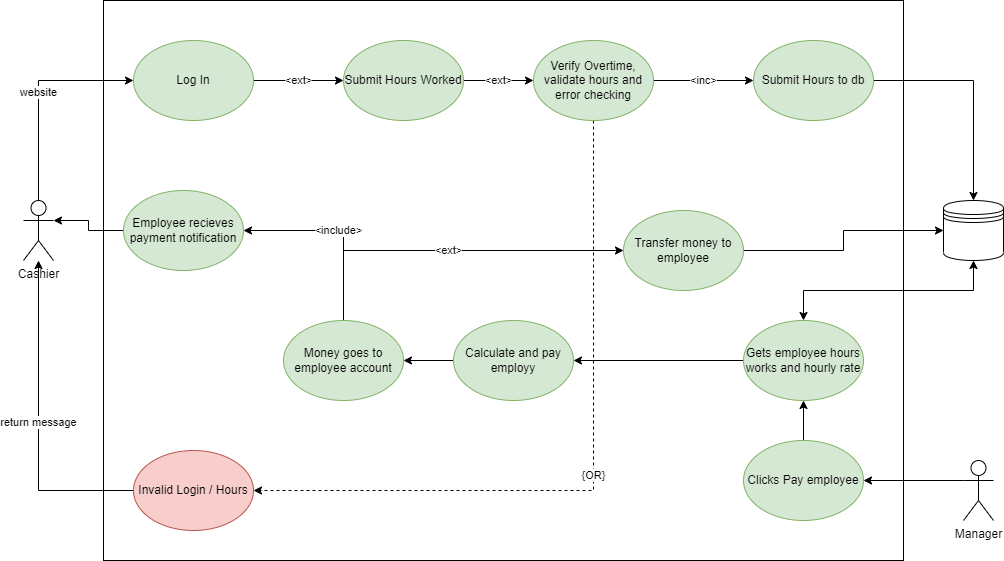

The diagram above was exported from draw.io. Its source (the exported page's mxGraphModel, read from the mxfile embedded in the PNG):
<mxGraphModel dx="1102" dy="857" grid="1" gridSize="10" guides="1" tooltips="1" connect="1" arrows="1" fold="1" page="1" pageScale="1" pageWidth="850" pageHeight="1100" math="0" shadow="0">
  <root>
    <mxCell id="0" />
    <mxCell id="1" parent="0" />
    <mxCell id="3PHAI_M_SSO8Rg_2B4E6-2" value="" style="rounded=0;whiteSpace=wrap;html=1;" vertex="1" parent="1">
      <mxGeometry x="200" y="130" width="800" height="560" as="geometry" />
    </mxCell>
    <mxCell id="3PHAI_M_SSO8Rg_2B4E6-6" value="website" style="edgeStyle=orthogonalEdgeStyle;rounded=0;orthogonalLoop=1;jettySize=auto;html=1;exitX=0.5;exitY=0;exitDx=0;exitDy=0;exitPerimeter=0;entryX=0;entryY=0.5;entryDx=0;entryDy=0;" edge="1" parent="1" source="3PHAI_M_SSO8Rg_2B4E6-1" target="3PHAI_M_SSO8Rg_2B4E6-3">
      <mxGeometry relative="1" as="geometry" />
    </mxCell>
    <mxCell id="3PHAI_M_SSO8Rg_2B4E6-1" value="Cashier" style="shape=umlActor;verticalLabelPosition=bottom;verticalAlign=top;html=1;outlineConnect=0;" vertex="1" parent="1">
      <mxGeometry x="120" y="330" width="30" height="60" as="geometry" />
    </mxCell>
    <mxCell id="3PHAI_M_SSO8Rg_2B4E6-9" value="&amp;lt;ext&amp;gt;" style="edgeStyle=orthogonalEdgeStyle;rounded=0;orthogonalLoop=1;jettySize=auto;html=1;exitX=1;exitY=0.5;exitDx=0;exitDy=0;entryX=0;entryY=0.5;entryDx=0;entryDy=0;" edge="1" parent="1" source="3PHAI_M_SSO8Rg_2B4E6-3" target="3PHAI_M_SSO8Rg_2B4E6-7">
      <mxGeometry relative="1" as="geometry" />
    </mxCell>
    <mxCell id="3PHAI_M_SSO8Rg_2B4E6-3" value="Log In" style="ellipse;whiteSpace=wrap;html=1;fillColor=#d5e8d4;strokeColor=#82b366;" vertex="1" parent="1">
      <mxGeometry x="230" y="170" width="120" height="80" as="geometry" />
    </mxCell>
    <mxCell id="3PHAI_M_SSO8Rg_2B4E6-5" value="return message" style="edgeStyle=orthogonalEdgeStyle;rounded=0;orthogonalLoop=1;jettySize=auto;html=1;exitX=0;exitY=0.5;exitDx=0;exitDy=0;" edge="1" parent="1" source="3PHAI_M_SSO8Rg_2B4E6-4" target="3PHAI_M_SSO8Rg_2B4E6-1">
      <mxGeometry relative="1" as="geometry" />
    </mxCell>
    <mxCell id="3PHAI_M_SSO8Rg_2B4E6-4" value="Invalid Login / Hours" style="ellipse;whiteSpace=wrap;html=1;fillColor=#f8cecc;strokeColor=#b85450;" vertex="1" parent="1">
      <mxGeometry x="230" y="580" width="120" height="80" as="geometry" />
    </mxCell>
    <mxCell id="3PHAI_M_SSO8Rg_2B4E6-11" value="&amp;lt;ext&amp;gt;" style="edgeStyle=orthogonalEdgeStyle;rounded=0;orthogonalLoop=1;jettySize=auto;html=1;exitX=1;exitY=0.5;exitDx=0;exitDy=0;entryX=0;entryY=0.5;entryDx=0;entryDy=0;" edge="1" parent="1" source="3PHAI_M_SSO8Rg_2B4E6-7" target="3PHAI_M_SSO8Rg_2B4E6-10">
      <mxGeometry relative="1" as="geometry" />
    </mxCell>
    <mxCell id="3PHAI_M_SSO8Rg_2B4E6-7" value="Submit Hours Worked" style="ellipse;whiteSpace=wrap;html=1;fillColor=#d5e8d4;strokeColor=#82b366;" vertex="1" parent="1">
      <mxGeometry x="440" y="170" width="120" height="80" as="geometry" />
    </mxCell>
    <mxCell id="3PHAI_M_SSO8Rg_2B4E6-8" value="" style="shape=datastore;whiteSpace=wrap;html=1;" vertex="1" parent="1">
      <mxGeometry x="1040" y="330" width="60" height="60" as="geometry" />
    </mxCell>
    <mxCell id="3PHAI_M_SSO8Rg_2B4E6-12" value="{OR}" style="edgeStyle=orthogonalEdgeStyle;rounded=0;orthogonalLoop=1;jettySize=auto;html=1;exitX=0.5;exitY=1;exitDx=0;exitDy=0;entryX=1;entryY=0.5;entryDx=0;entryDy=0;dashed=1;" edge="1" parent="1" source="3PHAI_M_SSO8Rg_2B4E6-10" target="3PHAI_M_SSO8Rg_2B4E6-4">
      <mxGeometry relative="1" as="geometry" />
    </mxCell>
    <mxCell id="3PHAI_M_SSO8Rg_2B4E6-16" value="&amp;lt;inc&amp;gt;" style="edgeStyle=orthogonalEdgeStyle;rounded=0;orthogonalLoop=1;jettySize=auto;html=1;exitX=1;exitY=0.5;exitDx=0;exitDy=0;entryX=0;entryY=0.5;entryDx=0;entryDy=0;" edge="1" parent="1" source="3PHAI_M_SSO8Rg_2B4E6-10" target="3PHAI_M_SSO8Rg_2B4E6-15">
      <mxGeometry relative="1" as="geometry" />
    </mxCell>
    <mxCell id="3PHAI_M_SSO8Rg_2B4E6-10" value="Verify Overtime, validate hours and error checking" style="ellipse;whiteSpace=wrap;html=1;fillColor=#d5e8d4;strokeColor=#82b366;" vertex="1" parent="1">
      <mxGeometry x="630" y="170" width="120" height="80" as="geometry" />
    </mxCell>
    <mxCell id="3PHAI_M_SSO8Rg_2B4E6-17" style="edgeStyle=orthogonalEdgeStyle;rounded=0;orthogonalLoop=1;jettySize=auto;html=1;exitX=1;exitY=0.5;exitDx=0;exitDy=0;entryX=0.5;entryY=0;entryDx=0;entryDy=0;" edge="1" parent="1" source="3PHAI_M_SSO8Rg_2B4E6-15" target="3PHAI_M_SSO8Rg_2B4E6-8">
      <mxGeometry relative="1" as="geometry" />
    </mxCell>
    <mxCell id="3PHAI_M_SSO8Rg_2B4E6-15" value="Submit Hours to db" style="ellipse;whiteSpace=wrap;html=1;fillColor=#d5e8d4;strokeColor=#82b366;" vertex="1" parent="1">
      <mxGeometry x="850" y="170" width="120" height="80" as="geometry" />
    </mxCell>
    <mxCell id="3PHAI_M_SSO8Rg_2B4E6-24" style="edgeStyle=orthogonalEdgeStyle;rounded=0;orthogonalLoop=1;jettySize=auto;html=1;exitX=0;exitY=0.3333333333333333;exitDx=0;exitDy=0;exitPerimeter=0;startArrow=none;startFill=0;" edge="1" parent="1" source="3PHAI_M_SSO8Rg_2B4E6-19" target="3PHAI_M_SSO8Rg_2B4E6-20">
      <mxGeometry relative="1" as="geometry" />
    </mxCell>
    <mxCell id="3PHAI_M_SSO8Rg_2B4E6-19" value="Manager" style="shape=umlActor;verticalLabelPosition=bottom;verticalAlign=top;html=1;outlineConnect=0;" vertex="1" parent="1">
      <mxGeometry x="1060" y="590" width="30" height="60" as="geometry" />
    </mxCell>
    <mxCell id="3PHAI_M_SSO8Rg_2B4E6-23" style="edgeStyle=orthogonalEdgeStyle;rounded=0;orthogonalLoop=1;jettySize=auto;html=1;exitX=0.5;exitY=0;exitDx=0;exitDy=0;startArrow=none;startFill=0;" edge="1" parent="1" source="3PHAI_M_SSO8Rg_2B4E6-20" target="3PHAI_M_SSO8Rg_2B4E6-21">
      <mxGeometry relative="1" as="geometry" />
    </mxCell>
    <mxCell id="3PHAI_M_SSO8Rg_2B4E6-20" value="Clicks Pay employee" style="ellipse;whiteSpace=wrap;html=1;fillColor=#d5e8d4;strokeColor=#82b366;" vertex="1" parent="1">
      <mxGeometry x="840" y="570" width="120" height="80" as="geometry" />
    </mxCell>
    <mxCell id="3PHAI_M_SSO8Rg_2B4E6-22" style="edgeStyle=orthogonalEdgeStyle;rounded=0;orthogonalLoop=1;jettySize=auto;html=1;exitX=0.5;exitY=0;exitDx=0;exitDy=0;startArrow=classic;startFill=1;" edge="1" parent="1" source="3PHAI_M_SSO8Rg_2B4E6-21" target="3PHAI_M_SSO8Rg_2B4E6-8">
      <mxGeometry relative="1" as="geometry" />
    </mxCell>
    <mxCell id="3PHAI_M_SSO8Rg_2B4E6-32" style="edgeStyle=orthogonalEdgeStyle;rounded=0;orthogonalLoop=1;jettySize=auto;html=1;exitX=0;exitY=0.5;exitDx=0;exitDy=0;startArrow=none;startFill=0;" edge="1" parent="1" source="3PHAI_M_SSO8Rg_2B4E6-21" target="3PHAI_M_SSO8Rg_2B4E6-26">
      <mxGeometry relative="1" as="geometry" />
    </mxCell>
    <mxCell id="3PHAI_M_SSO8Rg_2B4E6-21" value="Gets employee hours works and hourly rate" style="ellipse;whiteSpace=wrap;html=1;fillColor=#d5e8d4;strokeColor=#82b366;" vertex="1" parent="1">
      <mxGeometry x="840" y="450" width="120" height="80" as="geometry" />
    </mxCell>
    <mxCell id="3PHAI_M_SSO8Rg_2B4E6-30" style="edgeStyle=orthogonalEdgeStyle;rounded=0;orthogonalLoop=1;jettySize=auto;html=1;exitX=0;exitY=0.5;exitDx=0;exitDy=0;entryX=1;entryY=0.5;entryDx=0;entryDy=0;startArrow=none;startFill=0;" edge="1" parent="1" source="3PHAI_M_SSO8Rg_2B4E6-26" target="3PHAI_M_SSO8Rg_2B4E6-27">
      <mxGeometry relative="1" as="geometry" />
    </mxCell>
    <mxCell id="3PHAI_M_SSO8Rg_2B4E6-26" value="Calculate and pay employy" style="ellipse;whiteSpace=wrap;html=1;fillColor=#d5e8d4;strokeColor=#82b366;" vertex="1" parent="1">
      <mxGeometry x="550" y="450" width="120" height="80" as="geometry" />
    </mxCell>
    <mxCell id="3PHAI_M_SSO8Rg_2B4E6-29" value="&amp;lt;include&amp;gt;" style="edgeStyle=orthogonalEdgeStyle;rounded=0;orthogonalLoop=1;jettySize=auto;html=1;exitX=0.5;exitY=0;exitDx=0;exitDy=0;entryX=1;entryY=0.5;entryDx=0;entryDy=0;startArrow=none;startFill=0;" edge="1" parent="1" source="3PHAI_M_SSO8Rg_2B4E6-27" target="3PHAI_M_SSO8Rg_2B4E6-28">
      <mxGeometry relative="1" as="geometry" />
    </mxCell>
    <mxCell id="3PHAI_M_SSO8Rg_2B4E6-34" value="&amp;lt;ext&amp;gt;" style="edgeStyle=orthogonalEdgeStyle;rounded=0;orthogonalLoop=1;jettySize=auto;html=1;exitX=0.5;exitY=0;exitDx=0;exitDy=0;entryX=0;entryY=0.5;entryDx=0;entryDy=0;startArrow=none;startFill=0;" edge="1" parent="1" source="3PHAI_M_SSO8Rg_2B4E6-27" target="3PHAI_M_SSO8Rg_2B4E6-33">
      <mxGeometry relative="1" as="geometry" />
    </mxCell>
    <mxCell id="3PHAI_M_SSO8Rg_2B4E6-27" value="Money goes to employee account" style="ellipse;whiteSpace=wrap;html=1;fillColor=#d5e8d4;strokeColor=#82b366;" vertex="1" parent="1">
      <mxGeometry x="380" y="450" width="120" height="80" as="geometry" />
    </mxCell>
    <mxCell id="3PHAI_M_SSO8Rg_2B4E6-31" style="edgeStyle=orthogonalEdgeStyle;rounded=0;orthogonalLoop=1;jettySize=auto;html=1;exitX=0;exitY=0.5;exitDx=0;exitDy=0;entryX=1;entryY=0.3333333333333333;entryDx=0;entryDy=0;entryPerimeter=0;startArrow=none;startFill=0;" edge="1" parent="1" source="3PHAI_M_SSO8Rg_2B4E6-28" target="3PHAI_M_SSO8Rg_2B4E6-1">
      <mxGeometry relative="1" as="geometry" />
    </mxCell>
    <mxCell id="3PHAI_M_SSO8Rg_2B4E6-28" value="Employee recieves payment notification" style="ellipse;whiteSpace=wrap;html=1;fillColor=#d5e8d4;strokeColor=#82b366;" vertex="1" parent="1">
      <mxGeometry x="220" y="320" width="120" height="80" as="geometry" />
    </mxCell>
    <mxCell id="3PHAI_M_SSO8Rg_2B4E6-35" style="edgeStyle=orthogonalEdgeStyle;rounded=0;orthogonalLoop=1;jettySize=auto;html=1;exitX=1;exitY=0.5;exitDx=0;exitDy=0;entryX=0;entryY=0.5;entryDx=0;entryDy=0;startArrow=none;startFill=0;" edge="1" parent="1" source="3PHAI_M_SSO8Rg_2B4E6-33" target="3PHAI_M_SSO8Rg_2B4E6-8">
      <mxGeometry relative="1" as="geometry" />
    </mxCell>
    <mxCell id="3PHAI_M_SSO8Rg_2B4E6-33" value="Transfer money to employee" style="ellipse;whiteSpace=wrap;html=1;fillColor=#d5e8d4;strokeColor=#82b366;" vertex="1" parent="1">
      <mxGeometry x="720" y="340" width="120" height="80" as="geometry" />
    </mxCell>
  </root>
</mxGraphModel>